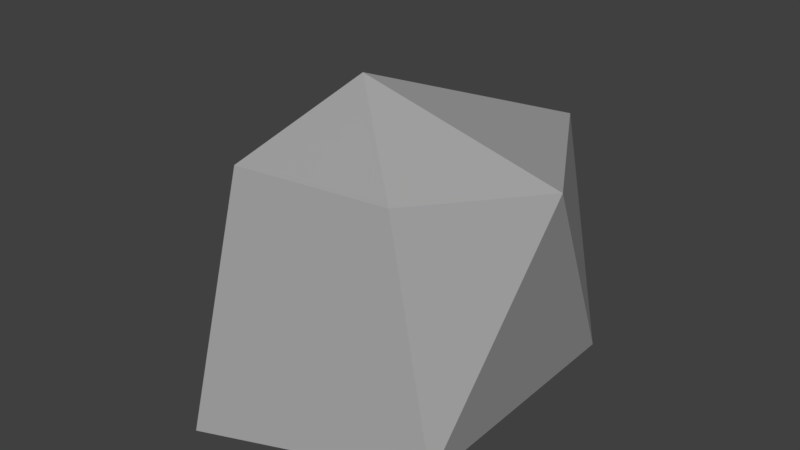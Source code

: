 # Source: Rock_3.blend  (saved by Blender 2.78.0; exported with 4.5.12 LTS)
import bpy
from mathutils import Matrix  # noqa: F401  (used for matrix-valued properties, if any)

bpy.ops.wm.read_factory_settings(use_empty=True)
scene = bpy.context.scene
scene.name = 'Scene'

# ---- collections
col_collection_1 = bpy.data.collections.new('Collection 1'); scene.collection.children.link(col_collection_1)

# ---- materials (node trees are filled in below, after node groups)
mat_material = bpy.data.materials.new('Material')
mat_material.alpha_threshold = 0.0
mat_material.use_transparent_shadow = False
mat_material.diffuse_color = (0.3506, 0.3506, 0.3506, 1.0)
mat_material.roughness = 0.5

# ---- material node trees

# ---- world
world_world = bpy.data.worlds.new('World'); scene.world = world_world
world_world.color = (0.05088, 0.05088, 0.05088)
world_world.use_sun_shadow = False
world_world.sun_shadow_jitter_overblur = 0.0
world_world.cycles.sampling_method = 'MANUAL'
world_world.light_settings.distance = 18.0

# ---- meshes
me_icosphere = bpy.data.meshes.new('Icosphere')
me_icosphere.from_pydata([(0.0, 0.0, -0.5407), (0.5209, -0.5257, -0.4472), (-0.2764, -0.8506, -0.4472), (-0.7309, 0.0, -0.4472), (-0.2764, 0.8506, -0.4472), (0.5108, 0.5257, -0.4472), (0.2764, -0.4454, 0.4472), (-0.3431, -0.5257, 0.4472), (-0.4957, 0.4703, 0.4472), (0.2764, 0.6166, 0.4472), (0.6347, 0.0, 0.4472), (-0.04406, -0.197, 0.7572)], [], [(0, 1, 2), (1, 0, 5), (0, 2, 3), (0, 3, 4), (0, 4, 5), (1, 5, 10), (2, 1, 6), (3, 2, 7), (4, 3, 8), (5, 4, 9), (1, 10, 6), (2, 6, 7), (3, 7, 8), (4, 8, 9), (5, 9, 10), (6, 10, 11), (7, 6, 11), (8, 7, 11), (9, 8, 11), (10, 9, 11)])
me_icosphere.materials.append(mat_material)
me_icosphere.use_remesh_preserve_volume = False
me_icosphere.use_remesh_preserve_attributes = False
me_icosphere.use_mirror_vertex_groups = False
me_icosphere.update()

# ---- objects
ob_icosphere = bpy.data.objects.new('Icosphere', me_icosphere)

# ---- transforms, parenting, visibility, modifiers, constraints
ob_icosphere.location = (0.0, 0.0, 0.0)
ob_icosphere.lineart.crease_threshold = 0.0

# ---- collection membership
col_collection_1.objects.link(ob_icosphere)

# ---- scene / render settings (as saved in the file)
scene.frame_start = 1; scene.frame_end = 250; scene.frame_set(1)
scene.render.engine = 'BLENDER_EEVEE_NEXT'
scene.render.resolution_percentage = 50
scene.render.dither_intensity = 0.0
scene.cycles.use_denoising = False
scene.cycles.samples = 128
scene.cycles.sampling_pattern = 'TABULATED_SOBOL'
scene.cycles.light_sampling_threshold = 0.0
scene.cycles.use_adaptive_sampling = False
scene.cycles.use_light_tree = False
scene.cycles.blur_glossy = 0.0
scene.cycles.sample_clamp_indirect = 0.0
scene.view_settings.view_transform = 'Standard'
bpy.context.view_layer.update()

# ---- added for rendering (the .blend has no active camera and no usable light): camera, sun
cam_auto = bpy.data.cameras.new('AutoCamera')
cam_auto.lens = 50.0
cam_auto.sensor_width = 36.0
cam_auto.clip_end = 1000.0
ob_auto_camera = bpy.data.objects.new('AutoCamera', cam_auto)
scene.collection.objects.link(ob_auto_camera)
ob_auto_camera.location = (2.30055, -2.81839, 1.98719)
ob_auto_camera.rotation_euler = (1.09748, -7.21219e-08, 0.694738)
scene.camera = ob_auto_camera
light_auto_sun = bpy.data.lights.new('AutoSun', 'SUN')
light_auto_sun.energy = 3.0
light_auto_sun.angle = 0.0523599
ob_auto_sun = bpy.data.objects.new('AutoSun', light_auto_sun)
scene.collection.objects.link(ob_auto_sun)
ob_auto_sun.rotation_euler = (0.872665, 0.174533, 0.523599)
bpy.context.view_layer.update()

